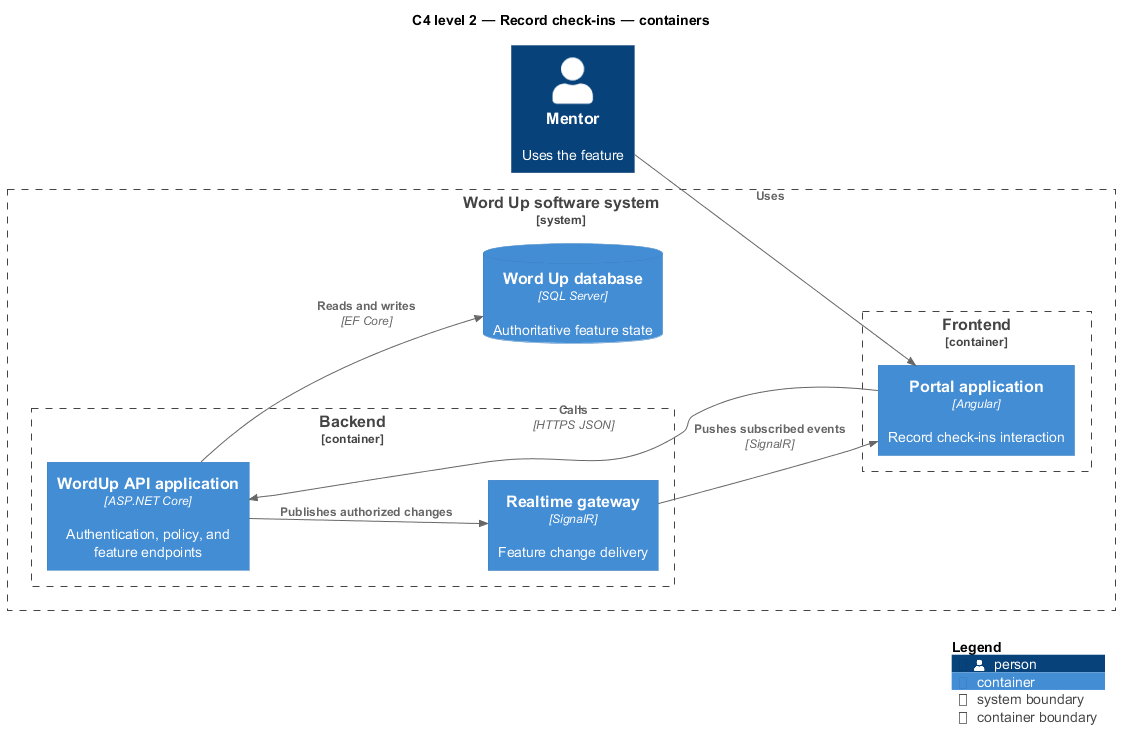

The diagram above was rendered by PlantUML. Its source (embedded in the PNG):
@startuml
!include <C4/C4_Component>
LAYOUT_LEFT_RIGHT()
title C4 level 2 — Record check-ins — containers
Person(primary, "Mentor", "Uses the feature")
System_Boundary(wordup, "Word Up software system") {
  Container_Boundary(frontend, "Frontend") {
    Container(app1, "Portal application", "Angular", "Record check-ins interaction")
  }
  Container_Boundary(backend, "Backend") {
    Container(api, "WordUp API application", "ASP.NET Core", "Authentication, policy, and feature endpoints")
    Container(realtime, "Realtime gateway", "SignalR", "Feature change delivery")
  }
  ContainerDb(db, "Word Up database", "SQL Server", "Authoritative feature state")
}
Rel(primary, app1, "Uses")
Rel(app1, api, "Calls", "HTTPS JSON")
Rel(api, db, "Reads and writes", "EF Core")
Rel(api, realtime, "Publishes authorized changes")
Rel(realtime, app1, "Pushes subscribed events", "SignalR")
SHOW_LEGEND()
@enduml